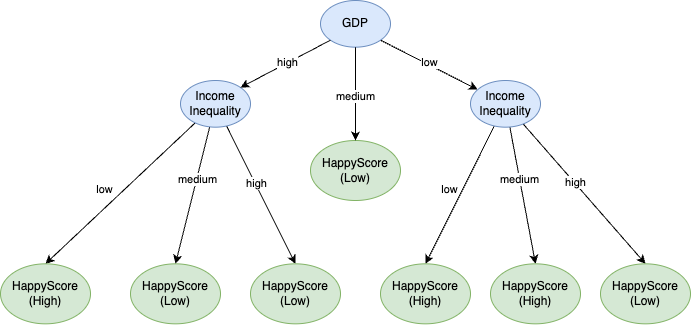

The diagram above was exported from draw.io. Its source (the exported page's mxGraphModel, read from the mxfile embedded in the PNG):
<mxGraphModel dx="841" dy="535" grid="1" gridSize="10" guides="1" tooltips="1" connect="1" arrows="1" fold="1" page="1" pageScale="1" pageWidth="850" pageHeight="1100" math="0" shadow="0">
  <root>
    <mxCell id="0" />
    <mxCell id="1" parent="0" />
    <mxCell id="2" value="GDP" style="ellipse;whiteSpace=wrap;html=1;fillColor=#dae8fc;strokeColor=#6c8ebf;" vertex="1" parent="1">
      <mxGeometry x="380" y="430" width="70" height="46.67" as="geometry" />
    </mxCell>
    <mxCell id="3" style="rounded=0;orthogonalLoop=1;jettySize=auto;html=1;entryX=0.5;entryY=0;entryDx=0;entryDy=0;" edge="1" source="9" target="15" parent="1">
      <mxGeometry relative="1" as="geometry">
        <mxPoint x="100.45470627610939" y="757.399786190116" as="targetPoint" />
      </mxGeometry>
    </mxCell>
    <mxCell id="4" value="low" style="edgeLabel;html=1;align=center;verticalAlign=middle;resizable=0;points=[];" vertex="1" connectable="0" parent="3">
      <mxGeometry x="0.1086" y="2" relative="1" as="geometry">
        <mxPoint x="-9" y="-14" as="offset" />
      </mxGeometry>
    </mxCell>
    <mxCell id="5" style="rounded=0;orthogonalLoop=1;jettySize=auto;html=1;entryX=0.5;entryY=0;entryDx=0;entryDy=0;" edge="1" source="9" target="16" parent="1">
      <mxGeometry relative="1" as="geometry">
        <mxPoint x="200" y="750" as="targetPoint" />
      </mxGeometry>
    </mxCell>
    <mxCell id="6" value="medium" style="edgeLabel;html=1;align=center;verticalAlign=middle;resizable=0;points=[];" vertex="1" connectable="0" parent="5">
      <mxGeometry x="-0.2391" relative="1" as="geometry">
        <mxPoint as="offset" />
      </mxGeometry>
    </mxCell>
    <mxCell id="7" style="rounded=0;orthogonalLoop=1;jettySize=auto;html=1;entryX=0.5;entryY=0;entryDx=0;entryDy=0;" edge="1" source="9" target="17" parent="1">
      <mxGeometry relative="1" as="geometry">
        <mxPoint x="330" y="753" as="targetPoint" />
      </mxGeometry>
    </mxCell>
    <mxCell id="8" value="high" style="edgeLabel;html=1;align=center;verticalAlign=middle;resizable=0;points=[];" vertex="1" connectable="0" parent="7">
      <mxGeometry x="-0.1721" y="1" relative="1" as="geometry">
        <mxPoint y="1" as="offset" />
      </mxGeometry>
    </mxCell>
    <mxCell id="9" value="&lt;table data-pm-slice=&quot;1 1 -2 []&quot;&gt;&lt;tbody&gt;&lt;tr&gt;&lt;th class=&quot;pm-table-cell pm-block-border-color&quot; data-colwidth=&quot;0&quot;&gt;&lt;p&gt;&lt;span style=&quot;font-weight: normal;&quot;&gt;Income Inequality&lt;/span&gt;&lt;/p&gt;&lt;/th&gt;&lt;/tr&gt;&lt;/tbody&gt;&lt;/table&gt;" style="ellipse;whiteSpace=wrap;html=1;fillColor=#dae8fc;strokeColor=#6c8ebf;" vertex="1" parent="1">
      <mxGeometry x="240" y="510" width="70" height="46.67" as="geometry" />
    </mxCell>
    <mxCell id="10" value="HappyScore (Low)" style="ellipse;whiteSpace=wrap;html=1;fillColor=#d5e8d4;strokeColor=#82b366;" vertex="1" parent="1">
      <mxGeometry x="370" y="570" width="90" height="60" as="geometry" />
    </mxCell>
    <mxCell id="11" style="rounded=0;orthogonalLoop=1;jettySize=auto;html=1;entryX=1;entryY=0;entryDx=0;entryDy=0;exitX=0;exitY=1;exitDx=0;exitDy=0;" edge="1" source="2" target="9" parent="1">
      <mxGeometry relative="1" as="geometry">
        <mxPoint x="414.81" y="476.67" as="sourcePoint" />
        <mxPoint x="295" y="530" as="targetPoint" />
      </mxGeometry>
    </mxCell>
    <mxCell id="12" value="high" style="edgeLabel;html=1;align=center;verticalAlign=middle;resizable=0;points=[];" vertex="1" connectable="0" parent="11">
      <mxGeometry x="-0.0422" y="-1" relative="1" as="geometry">
        <mxPoint as="offset" />
      </mxGeometry>
    </mxCell>
    <mxCell id="13" style="rounded=0;orthogonalLoop=1;jettySize=auto;html=1;entryX=0.5;entryY=0;entryDx=0;entryDy=0;exitX=0.5;exitY=1;exitDx=0;exitDy=0;" edge="1" source="2" target="10" parent="1">
      <mxGeometry relative="1" as="geometry">
        <mxPoint x="424.81" y="486.67" as="sourcePoint" />
        <mxPoint x="415" y="527" as="targetPoint" />
      </mxGeometry>
    </mxCell>
    <mxCell id="14" value="medium" style="edgeLabel;html=1;align=center;verticalAlign=middle;resizable=0;points=[];" vertex="1" connectable="0" parent="13">
      <mxGeometry x="0.0636" relative="1" as="geometry">
        <mxPoint as="offset" />
      </mxGeometry>
    </mxCell>
    <mxCell id="15" value="HappyScore (High)" style="ellipse;whiteSpace=wrap;html=1;fillColor=#d5e8d4;strokeColor=#82b366;" vertex="1" parent="1">
      <mxGeometry x="60" y="693.33" width="90" height="60" as="geometry" />
    </mxCell>
    <mxCell id="16" value="HappyScore (Low)" style="ellipse;whiteSpace=wrap;html=1;fillColor=#d5e8d4;strokeColor=#82b366;" vertex="1" parent="1">
      <mxGeometry x="190" y="693.33" width="90" height="60" as="geometry" />
    </mxCell>
    <mxCell id="17" value="HappyScore (Low)" style="ellipse;whiteSpace=wrap;html=1;fillColor=#d5e8d4;strokeColor=#82b366;" vertex="1" parent="1">
      <mxGeometry x="310" y="693.33" width="90" height="60" as="geometry" />
    </mxCell>
    <mxCell id="18" style="rounded=0;orthogonalLoop=1;jettySize=auto;html=1;entryX=0.5;entryY=0;entryDx=0;entryDy=0;" edge="1" source="24" target="27" parent="1">
      <mxGeometry relative="1" as="geometry">
        <mxPoint x="475.4547062761094" y="767.399786190116" as="targetPoint" />
      </mxGeometry>
    </mxCell>
    <mxCell id="19" value="low" style="edgeLabel;html=1;align=center;verticalAlign=middle;resizable=0;points=[];" vertex="1" connectable="0" parent="18">
      <mxGeometry x="0.1086" y="2" relative="1" as="geometry">
        <mxPoint x="-9" y="-14" as="offset" />
      </mxGeometry>
    </mxCell>
    <mxCell id="20" style="rounded=0;orthogonalLoop=1;jettySize=auto;html=1;entryX=0.5;entryY=0;entryDx=0;entryDy=0;" edge="1" source="24" target="28" parent="1">
      <mxGeometry relative="1" as="geometry">
        <mxPoint x="575" y="760" as="targetPoint" />
      </mxGeometry>
    </mxCell>
    <mxCell id="21" value="medium" style="edgeLabel;html=1;align=center;verticalAlign=middle;resizable=0;points=[];" vertex="1" connectable="0" parent="20">
      <mxGeometry x="-0.2391" relative="1" as="geometry">
        <mxPoint as="offset" />
      </mxGeometry>
    </mxCell>
    <mxCell id="22" style="rounded=0;orthogonalLoop=1;jettySize=auto;html=1;entryX=0.5;entryY=0;entryDx=0;entryDy=0;" edge="1" source="24" target="29" parent="1">
      <mxGeometry relative="1" as="geometry">
        <mxPoint x="705" y="763" as="targetPoint" />
      </mxGeometry>
    </mxCell>
    <mxCell id="23" value="high" style="edgeLabel;html=1;align=center;verticalAlign=middle;resizable=0;points=[];" vertex="1" connectable="0" parent="22">
      <mxGeometry x="-0.1721" y="1" relative="1" as="geometry">
        <mxPoint y="1" as="offset" />
      </mxGeometry>
    </mxCell>
    <mxCell id="24" value="&lt;table data-pm-slice=&quot;1 1 -2 []&quot;&gt;&lt;tbody&gt;&lt;tr&gt;&lt;th class=&quot;pm-table-cell pm-block-border-color&quot; data-colwidth=&quot;0&quot;&gt;&lt;p&gt;&lt;span style=&quot;font-weight: normal;&quot;&gt;Income Inequality&lt;/span&gt;&lt;/p&gt;&lt;/th&gt;&lt;/tr&gt;&lt;/tbody&gt;&lt;/table&gt;" style="ellipse;whiteSpace=wrap;html=1;fillColor=#dae8fc;strokeColor=#6c8ebf;" vertex="1" parent="1">
      <mxGeometry x="530" y="510" width="70" height="46.67" as="geometry" />
    </mxCell>
    <mxCell id="25" style="rounded=0;orthogonalLoop=1;jettySize=auto;html=1;exitX=1;exitY=1;exitDx=0;exitDy=0;" edge="1" source="2" target="24" parent="1">
      <mxGeometry relative="1" as="geometry">
        <mxPoint x="545" y="576.6700000000003" as="sourcePoint" />
      </mxGeometry>
    </mxCell>
    <mxCell id="26" value="low" style="edgeLabel;html=1;align=center;verticalAlign=middle;resizable=0;points=[];" vertex="1" connectable="0" parent="25">
      <mxGeometry x="-0.0185" y="3" relative="1" as="geometry">
        <mxPoint as="offset" />
      </mxGeometry>
    </mxCell>
    <mxCell id="27" value="HappyScore (High)" style="ellipse;whiteSpace=wrap;html=1;fillColor=#d5e8d4;strokeColor=#82b366;" vertex="1" parent="1">
      <mxGeometry x="440" y="693.33" width="90" height="60" as="geometry" />
    </mxCell>
    <mxCell id="28" value="HappyScore (High)" style="ellipse;whiteSpace=wrap;html=1;fillColor=#d5e8d4;strokeColor=#82b366;" vertex="1" parent="1">
      <mxGeometry x="550" y="693.33" width="90" height="60" as="geometry" />
    </mxCell>
    <mxCell id="29" value="HappyScore (Low)" style="ellipse;whiteSpace=wrap;html=1;fillColor=#d5e8d4;strokeColor=#82b366;" vertex="1" parent="1">
      <mxGeometry x="660" y="693.33" width="90" height="60" as="geometry" />
    </mxCell>
  </root>
</mxGraphModel>